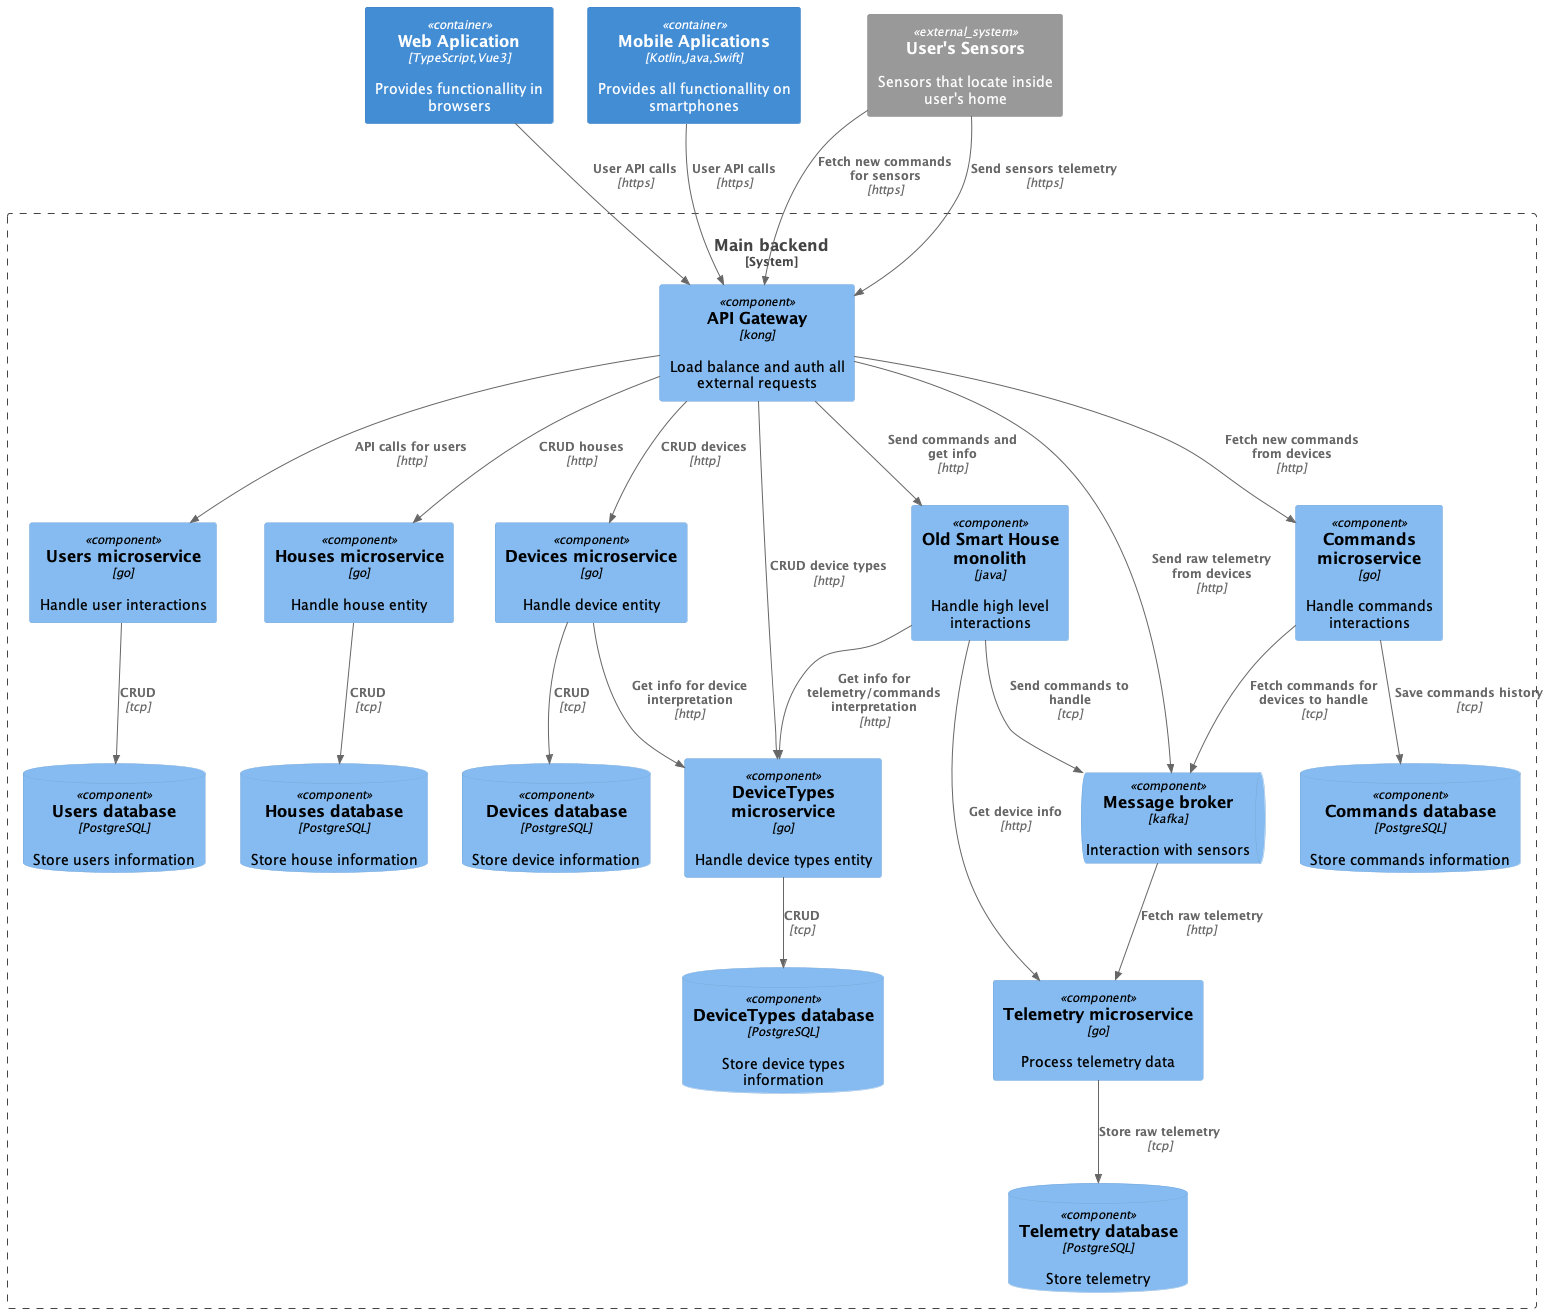

The diagram above was rendered by PlantUML. Its source (embedded in the PNG):
@startuml SmartHome_New_components
!include https://raw.githubusercontent.com/plantuml-stdlib/C4-PlantUML/master/C4_Container.puml
!include https://raw.githubusercontent.com/plantuml-stdlib/C4-PlantUML/master/C4_Component.puml

Container(webApp, "Web Aplication", "TypeScript,Vue3", "Provides functionallity in browsers")
Container(mobileApp, "Mobile Aplications", "Kotlin,Java,Swift", "Provides all functionallity on smartphones")

System_Boundary(c1, "Main backend") {
    Component(apiGate, "API Gateway", "kong", "Load balance and auth all external requests")

    Component(usersMicro, "Users microservice", "go", "Handle user interactions")
    ComponentDb(usersDb, "Users database", "PostgreSQL", "Store users information")

    Component(housesMicro, "Houses microservice", "go", "Handle house entity")
    ComponentDb(housesDb, "Houses database", "PostgreSQL", "Store house information")

    Component(devicesMicro, "Devices microservice", "go", "Handle device entity")
    ComponentDb(devicesDb, "Devices database", "PostgreSQL", "Store device information")

    Component(metaMicro, "DeviceTypes microservice", "go", "Handle device types entity")
    ComponentDb(metaDb, "DeviceTypes database", "PostgreSQL", "Store device types information")

    Component(monolith, "Old Smart House monolith", "java", "Handle high level interactions")

    Component(commandsMicro, "Commands microservice", "go", "Handle commands interactions")
    ComponentDb(commandsDb, "Commands database", "PostgreSQL", "Store commands information")

    Component(telemetryMicro, "Telemetry microservice", "go", "Process telemetry data")
    ComponentDb(telemetryDb, "Telemetry database", "PostgreSQL", "Store telemetry")
    ComponentQueue(kafka, "Message broker", "kafka", "Interaction with sensors")
}
System_Ext(sensors, "User's Sensors", "Sensors that locate inside user's home")

Rel(webApp, apiGate, "User API calls", "https")
Rel(mobileApp, apiGate, "User API calls", "https")
Rel(sensors, apiGate, "Fetch new commands for sensors", "https")
Rel(sensors, apiGate, "Send sensors telemetry", "https")

Rel(apiGate, usersMicro, "API calls for users", "http")
Rel(usersMicro, usersDb, "CRUD", "tcp")

Rel(apiGate, housesMicro, "CRUD houses", "http")
Rel(housesMicro, housesDb, "CRUD", "tcp")

Rel(apiGate, devicesMicro, "CRUD devices", "http")
Rel(devicesMicro, metaMicro, "Get info for device interpretation", "http")
Rel(devicesMicro, devicesDb, "CRUD", "tcp")

Rel(apiGate, metaMicro, "CRUD device types", "http")
Rel(metaMicro, metaDb, "CRUD", "tcp")

Rel(apiGate, monolith, "Send commands and get info", "http")
Rel(monolith, kafka, "Send commands to handle", "tcp")
Rel(monolith, telemetryMicro, "Get device info", "http")
Rel(monolith, metaMicro, "Get info for telemetry/commands interpretation", "http")

Rel(apiGate, commandsMicro, "Fetch new commands from devices", "http")
Rel(commandsMicro, kafka, "Fetch commands for devices to handle", "tcp")
Rel(commandsMicro, commandsDb, "Save commands history", "tcp")

Rel(apiGate, kafka, "Send raw telemetry from devices", "http")
Rel(kafka, telemetryMicro, "Fetch raw telemetry", "http")
Rel(telemetryMicro, telemetryDb, "Store raw telemetry", "tcp")


@enduml